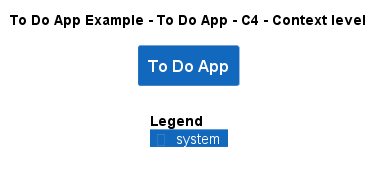

The diagram above was rendered by PlantUML. Its source (embedded in the PNG):
@startuml
!include ..\..\..\.c4s\C4_Context.puml

AddElementTag("c4interflow:lifecycle:new", $bgColor=green, $fontColor=#ffffff, $borderColor=green, $shadowing="False")
AddElementTag("c4interflow:lifecycle:changed", $bgColor=orange, $fontColor=#ffffff, $borderColor=orange, $shadowing="False")
AddElementTag("c4interflow:lifecycle:removed", $bgColor=red, $fontColor=#ffffff, $borderColor=red, $shadowing="False")

AddRelTag("c4interflow:lifecycle:new", $textColor=green, $lineColor=green)
AddRelTag("c4interflow:lifecycle:changed", $textColor=orange, $lineColor=orange)
AddRelTag("c4interflow:lifecycle:removed", $textColor=red, $lineColor=red)

SHOW_PERSON_PORTRAIT()
LAYOUT_TOP_DOWN()

skinparam linetype polyline

title To Do App Example - To Do App - C4 - Context level

System(ToDoAppExample.SoftwareSystems.ToDoApp, "To Do App", "")



SHOW_LEGEND()
@enduml